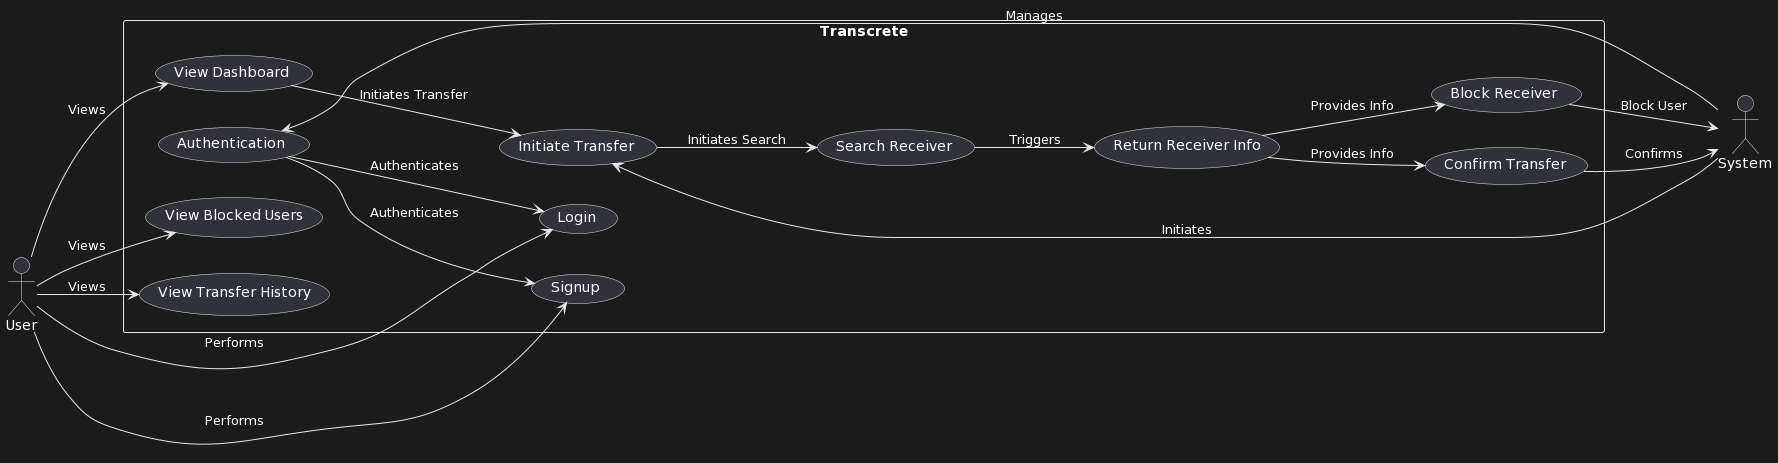

The diagram above was rendered by PlantUML. Its source (embedded in the PNG):
@startuml
left to right direction

actor User as U
actor System as S

rectangle Transcrete {
    usecase "Authentication" as UC1
    usecase "Login" as UC2
    usecase "Signup" as UC3
    usecase "View Dashboard" as UC4
    usecase "Initiate Transfer" as UC5
    usecase "Search Receiver" as UC6
    usecase "Return Receiver Info" as UC7
    usecase "Confirm Transfer" as UC8
    usecase "Block Receiver" as UC9
    usecase "View Blocked Users" as UC10
    usecase "View Transfer History" as UC11
}

U --> UC2 : Performs
U --> UC3 : Performs
U --> UC4 : Views
U --> UC10 : Views
U --> UC11 : Views

S --> UC1 : Manages
S --> UC5 : Initiates
UC1 --> UC2 : Authenticates
UC1 --> UC3 : Authenticates
UC4 --> UC5 : Initiates Transfer
UC5 --> UC6 : Initiates Search
UC6 --> UC7 : Triggers
UC7 --> UC8 : Provides Info
UC7 --> UC9 : Provides Info
UC8 --> S : Confirms
UC9 --> S : Block User
@enduml